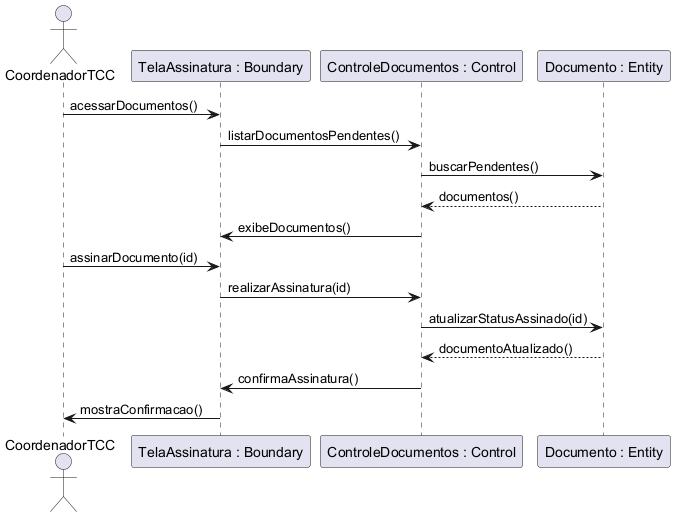

The diagram above was rendered by PlantUML. Its source (embedded in the PNG):
@startuml
'title UC013 - Assinar Documentos
actor CoordenadorTCC
participant "TelaAssinatura : Boundary" as Tela
participant "ControleDocumentos : Control" as Controle
participant "Documento : Entity" as Documento

CoordenadorTCC -> Tela : acessarDocumentos()
Tela -> Controle : listarDocumentosPendentes()
Controle -> Documento : buscarPendentes()
Documento --> Controle : documentos()
Controle -> Tela : exibeDocumentos()
CoordenadorTCC -> Tela : assinarDocumento(id)
Tela -> Controle : realizarAssinatura(id)
Controle -> Documento : atualizarStatusAssinado(id)
Documento --> Controle : documentoAtualizado()
Controle -> Tela : confirmaAssinatura()
Tela -> CoordenadorTCC : mostraConfirmacao()
@enduml